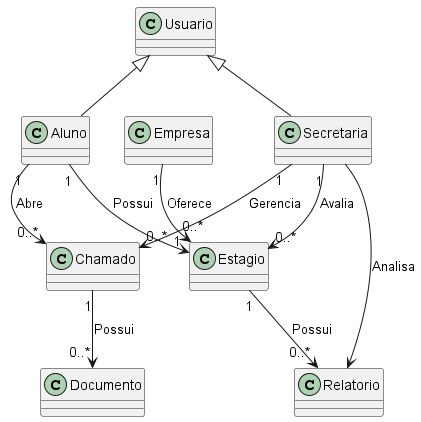

The diagram above was rendered by PlantUML. Its source (embedded in the PNG):
@startuml

' Classes
class Usuario
class Aluno
class Secretaria
class Chamado
class Documento
class Estagio
class Relatorio
class Empresa

' Herança
Usuario <|-- Aluno
Usuario <|-- Secretaria

' Relacionamentos
Aluno "1" --> "0..*" Chamado : Abre
Chamado "1" --> "0..*" Documento : Possui
Aluno "1" --> "1" Estagio : Possui
Estagio "1" --> "0..*" Relatorio : Possui
Secretaria "1" --> "0..*" Chamado : Gerencia
Secretaria "1" --> "0..*" Estagio : Avalia
Secretaria --> Relatorio : Analisa
Empresa "1" --> "0..*" Estagio : Oferece

@enduml